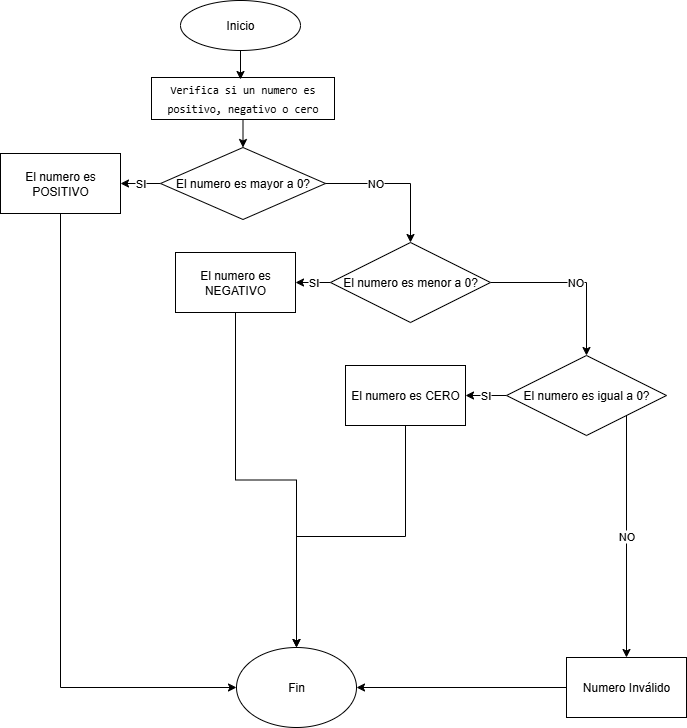

The diagram above was exported from draw.io. Its source (the exported page's mxGraphModel, read from the mxfile embedded in the PNG):
<mxGraphModel dx="872" dy="483" grid="1" gridSize="10" guides="1" tooltips="1" connect="1" arrows="1" fold="1" page="1" pageScale="1" pageWidth="827" pageHeight="1169" background="none" math="0" shadow="0">
  <root>
    <mxCell id="0" />
    <mxCell id="1" parent="0" />
    <mxCell id="X6F01tvlvZx4-U5z2Kjo-1" value="Inicio" style="ellipse;whiteSpace=wrap;html=1;" vertex="1" parent="1">
      <mxGeometry x="350" y="1" width="120" height="50" as="geometry" />
    </mxCell>
    <mxCell id="X6F01tvlvZx4-U5z2Kjo-6" style="edgeStyle=orthogonalEdgeStyle;rounded=0;orthogonalLoop=1;jettySize=auto;html=1;exitX=0.5;exitY=1;exitDx=0;exitDy=0;entryX=0.5;entryY=0;entryDx=0;entryDy=0;" edge="1" parent="1" source="X6F01tvlvZx4-U5z2Kjo-2" target="X6F01tvlvZx4-U5z2Kjo-5">
      <mxGeometry relative="1" as="geometry" />
    </mxCell>
    <mxCell id="X6F01tvlvZx4-U5z2Kjo-2" value="&lt;div style=&quot;font-family: Consolas, &amp;quot;Courier New&amp;quot;, monospace; line-height: 19px; white-space: pre;&quot;&gt;&lt;font style=&quot;font-size: 11px;&quot;&gt;&lt;span style=&quot;background-color: light-dark(rgb(255, 255, 255), rgb(210, 210, 210));&quot;&gt;&lt;font style=&quot;color: rgb(0, 0, 0);&quot;&gt;Verifica si un &lt;/font&gt;&lt;/span&gt;&lt;span style=&quot;color: light-dark(rgb(0, 0, 0), rgb(255, 255, 255)); background-color: light-dark(rgb(255, 255, 255), rgb(210, 210, 210));&quot;&gt;&lt;font style=&quot;color: rgb(0, 0, 0);&quot;&gt;numero &lt;/font&gt;&lt;/span&gt;&lt;span style=&quot;color: light-dark(rgb(0, 0, 0), rgb(237, 237, 237)); background-color: light-dark(rgb(255, 255, 255), rgb(210, 210, 210));&quot;&gt;es&lt;/span&gt;&lt;/font&gt;&lt;/div&gt;&lt;div style=&quot;font-family: Consolas, &amp;quot;Courier New&amp;quot;, monospace; line-height: 19px; white-space: pre;&quot;&gt;&lt;font style=&quot;font-size: 11px;&quot;&gt;&lt;span style=&quot;color: light-dark(rgb(0, 0, 0), rgb(237, 237, 237)); background-color: light-dark(rgb(255, 255, 255), rgb(210, 210, 210));&quot;&gt;positivo, &lt;/span&gt;&lt;/font&gt;&lt;span style=&quot;font-size: 11px; background-color: light-dark(rgb(255, 255, 255), rgb(210, 210, 210)); color: light-dark(rgb(0, 0, 0), rgb(237, 237, 237));&quot;&gt;negativo o cero&lt;/span&gt;&lt;/div&gt;" style="rounded=0;whiteSpace=wrap;html=1;" vertex="1" parent="1">
      <mxGeometry x="321" y="78" width="183" height="42" as="geometry" />
    </mxCell>
    <mxCell id="X6F01tvlvZx4-U5z2Kjo-3" value="" style="endArrow=classic;html=1;rounded=0;exitX=0.5;exitY=1;exitDx=0;exitDy=0;" edge="1" parent="1" source="X6F01tvlvZx4-U5z2Kjo-1">
      <mxGeometry width="50" height="50" relative="1" as="geometry">
        <mxPoint x="390" y="260" as="sourcePoint" />
        <mxPoint x="410" y="80" as="targetPoint" />
      </mxGeometry>
    </mxCell>
    <mxCell id="X6F01tvlvZx4-U5z2Kjo-7" value="SI" style="edgeStyle=orthogonalEdgeStyle;rounded=0;orthogonalLoop=1;jettySize=auto;html=1;exitX=0;exitY=0.5;exitDx=0;exitDy=0;" edge="1" parent="1" source="X6F01tvlvZx4-U5z2Kjo-5" target="X6F01tvlvZx4-U5z2Kjo-8">
      <mxGeometry relative="1" as="geometry">
        <mxPoint x="290" y="184" as="targetPoint" />
      </mxGeometry>
    </mxCell>
    <mxCell id="X6F01tvlvZx4-U5z2Kjo-9" value="NO" style="edgeStyle=orthogonalEdgeStyle;rounded=0;orthogonalLoop=1;jettySize=auto;html=1;exitX=1;exitY=0.5;exitDx=0;exitDy=0;entryX=0.5;entryY=0;entryDx=0;entryDy=0;" edge="1" parent="1" target="X6F01tvlvZx4-U5z2Kjo-10">
      <mxGeometry relative="1" as="geometry">
        <mxPoint x="606" y="214" as="targetPoint" />
        <mxPoint x="451" y="184" as="sourcePoint" />
        <Array as="points">
          <mxPoint x="580" y="184" />
        </Array>
      </mxGeometry>
    </mxCell>
    <mxCell id="X6F01tvlvZx4-U5z2Kjo-5" value="El numero es mayor a 0?" style="rhombus;whiteSpace=wrap;html=1;" vertex="1" parent="1">
      <mxGeometry x="330" y="148" width="165" height="72" as="geometry" />
    </mxCell>
    <mxCell id="X6F01tvlvZx4-U5z2Kjo-21" style="edgeStyle=orthogonalEdgeStyle;rounded=0;orthogonalLoop=1;jettySize=auto;html=1;exitX=0.5;exitY=1;exitDx=0;exitDy=0;entryX=0;entryY=0.5;entryDx=0;entryDy=0;" edge="1" parent="1" source="X6F01tvlvZx4-U5z2Kjo-8" target="X6F01tvlvZx4-U5z2Kjo-24">
      <mxGeometry relative="1" as="geometry">
        <mxPoint x="230" y="643" as="targetPoint" />
      </mxGeometry>
    </mxCell>
    <mxCell id="X6F01tvlvZx4-U5z2Kjo-8" value="El numero es POSITIVO" style="rounded=0;whiteSpace=wrap;html=1;" vertex="1" parent="1">
      <mxGeometry x="170" y="154" width="120" height="60" as="geometry" />
    </mxCell>
    <mxCell id="X6F01tvlvZx4-U5z2Kjo-13" value="SI" style="edgeStyle=orthogonalEdgeStyle;rounded=0;orthogonalLoop=1;jettySize=auto;html=1;exitX=0;exitY=0.5;exitDx=0;exitDy=0;" edge="1" parent="1" source="X6F01tvlvZx4-U5z2Kjo-10" target="X6F01tvlvZx4-U5z2Kjo-14">
      <mxGeometry relative="1" as="geometry">
        <mxPoint x="420" y="254" as="targetPoint" />
      </mxGeometry>
    </mxCell>
    <mxCell id="X6F01tvlvZx4-U5z2Kjo-18" value="NO" style="edgeStyle=orthogonalEdgeStyle;rounded=0;orthogonalLoop=1;jettySize=auto;html=1;" edge="1" parent="1" source="X6F01tvlvZx4-U5z2Kjo-10" target="X6F01tvlvZx4-U5z2Kjo-17">
      <mxGeometry relative="1" as="geometry" />
    </mxCell>
    <mxCell id="X6F01tvlvZx4-U5z2Kjo-10" value="El numero es menor a 0?" style="rhombus;whiteSpace=wrap;html=1;" vertex="1" parent="1">
      <mxGeometry x="500" y="243" width="160" height="80" as="geometry" />
    </mxCell>
    <mxCell id="X6F01tvlvZx4-U5z2Kjo-25" style="edgeStyle=orthogonalEdgeStyle;rounded=0;orthogonalLoop=1;jettySize=auto;html=1;exitX=0.5;exitY=1;exitDx=0;exitDy=0;" edge="1" parent="1" source="X6F01tvlvZx4-U5z2Kjo-14" target="X6F01tvlvZx4-U5z2Kjo-24">
      <mxGeometry relative="1" as="geometry" />
    </mxCell>
    <mxCell id="X6F01tvlvZx4-U5z2Kjo-14" value="El numero es NEGATIVO" style="rounded=0;whiteSpace=wrap;html=1;" vertex="1" parent="1">
      <mxGeometry x="345" y="253" width="120" height="60" as="geometry" />
    </mxCell>
    <mxCell id="X6F01tvlvZx4-U5z2Kjo-19" value="SI" style="edgeStyle=orthogonalEdgeStyle;rounded=0;orthogonalLoop=1;jettySize=auto;html=1;exitX=0;exitY=0.5;exitDx=0;exitDy=0;" edge="1" parent="1" source="X6F01tvlvZx4-U5z2Kjo-17" target="X6F01tvlvZx4-U5z2Kjo-20">
      <mxGeometry relative="1" as="geometry">
        <mxPoint x="660" y="400" as="targetPoint" />
      </mxGeometry>
    </mxCell>
    <mxCell id="X6F01tvlvZx4-U5z2Kjo-27" value="NO" style="edgeStyle=orthogonalEdgeStyle;rounded=0;orthogonalLoop=1;jettySize=auto;html=1;exitX=1;exitY=1;exitDx=0;exitDy=0;" edge="1" parent="1" source="X6F01tvlvZx4-U5z2Kjo-17" target="X6F01tvlvZx4-U5z2Kjo-28">
      <mxGeometry relative="1" as="geometry">
        <mxPoint x="796" y="690" as="targetPoint" />
      </mxGeometry>
    </mxCell>
    <mxCell id="X6F01tvlvZx4-U5z2Kjo-17" value="El numero es igual a 0?" style="rhombus;whiteSpace=wrap;html=1;" vertex="1" parent="1">
      <mxGeometry x="676" y="356" width="160" height="80" as="geometry" />
    </mxCell>
    <mxCell id="X6F01tvlvZx4-U5z2Kjo-26" style="edgeStyle=orthogonalEdgeStyle;rounded=0;orthogonalLoop=1;jettySize=auto;html=1;exitX=0.5;exitY=1;exitDx=0;exitDy=0;entryX=0.5;entryY=0;entryDx=0;entryDy=0;" edge="1" parent="1" source="X6F01tvlvZx4-U5z2Kjo-20" target="X6F01tvlvZx4-U5z2Kjo-24">
      <mxGeometry relative="1" as="geometry" />
    </mxCell>
    <mxCell id="X6F01tvlvZx4-U5z2Kjo-20" value="El numero es CERO" style="rounded=0;whiteSpace=wrap;html=1;" vertex="1" parent="1">
      <mxGeometry x="515" y="366" width="120" height="60" as="geometry" />
    </mxCell>
    <mxCell id="X6F01tvlvZx4-U5z2Kjo-24" value="Fin" style="ellipse;whiteSpace=wrap;html=1;" vertex="1" parent="1">
      <mxGeometry x="406" y="648" width="120" height="80" as="geometry" />
    </mxCell>
    <mxCell id="X6F01tvlvZx4-U5z2Kjo-29" style="edgeStyle=orthogonalEdgeStyle;rounded=0;orthogonalLoop=1;jettySize=auto;html=1;" edge="1" parent="1" source="X6F01tvlvZx4-U5z2Kjo-28" target="X6F01tvlvZx4-U5z2Kjo-24">
      <mxGeometry relative="1" as="geometry" />
    </mxCell>
    <mxCell id="X6F01tvlvZx4-U5z2Kjo-28" value="Numero Inválido" style="rounded=0;whiteSpace=wrap;html=1;" vertex="1" parent="1">
      <mxGeometry x="736" y="658" width="120" height="60" as="geometry" />
    </mxCell>
  </root>
</mxGraphModel>